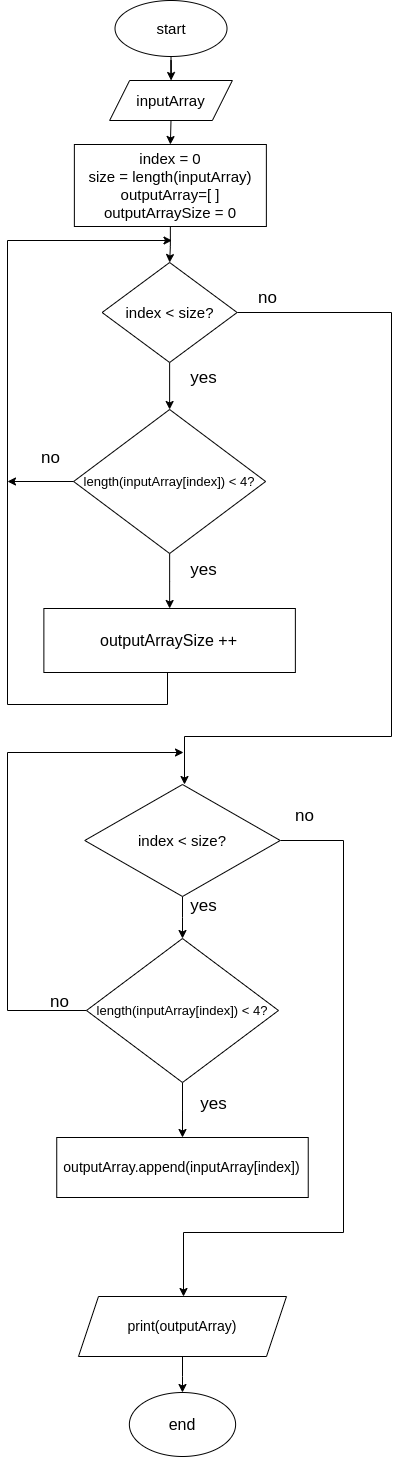

The diagram above was exported from draw.io. Its source (the exported page's mxGraphModel, read from the mxfile embedded in the PNG):
<mxGraphModel dx="2031" dy="1030" grid="1" gridSize="16" guides="1" tooltips="1" connect="1" arrows="1" fold="1" page="1" pageScale="1" pageWidth="827" pageHeight="1169" math="0" shadow="0">
  <root>
    <mxCell id="eFVckWpYMv6hSzfYTMLi-0" />
    <mxCell id="eFVckWpYMv6hSzfYTMLi-1" parent="eFVckWpYMv6hSzfYTMLi-0" />
    <mxCell id="OTGldHxFz44ZZM-ocDii-38" value="" style="edgeStyle=orthogonalEdgeStyle;rounded=0;orthogonalLoop=1;jettySize=auto;html=1;fontSize=14;" parent="eFVckWpYMv6hSzfYTMLi-1" source="OTGldHxFz44ZZM-ocDii-1" target="OTGldHxFz44ZZM-ocDii-3" edge="1">
      <mxGeometry relative="1" as="geometry" />
    </mxCell>
    <mxCell id="OTGldHxFz44ZZM-ocDii-1" value="start" style="ellipse;whiteSpace=wrap;html=1;fontSize=15;" parent="eFVckWpYMv6hSzfYTMLi-1" vertex="1">
      <mxGeometry x="155.51" y="32" width="112" height="56" as="geometry" />
    </mxCell>
    <mxCell id="OTGldHxFz44ZZM-ocDii-3" value="inputArray" style="shape=parallelogram;perimeter=parallelogramPerimeter;whiteSpace=wrap;html=1;fixedSize=1;fontSize=15;" parent="eFVckWpYMv6hSzfYTMLi-1" vertex="1">
      <mxGeometry x="150.12" y="112" width="122.75" height="40" as="geometry" />
    </mxCell>
    <mxCell id="OTGldHxFz44ZZM-ocDii-5" value="" style="edgeStyle=orthogonalEdgeStyle;rounded=0;orthogonalLoop=1;jettySize=auto;html=1;fontSize=13;" parent="eFVckWpYMv6hSzfYTMLi-1" source="OTGldHxFz44ZZM-ocDii-6" target="OTGldHxFz44ZZM-ocDii-9" edge="1">
      <mxGeometry relative="1" as="geometry" />
    </mxCell>
    <mxCell id="OTGldHxFz44ZZM-ocDii-6" value="index = 0&lt;br&gt;size = length(inputArray)&lt;br&gt;outputArray=[ ]&lt;br&gt;outputArraySize = 0" style="rounded=0;whiteSpace=wrap;html=1;fontSize=15;" parent="eFVckWpYMv6hSzfYTMLi-1" vertex="1">
      <mxGeometry x="114.87" y="176" width="192" height="82" as="geometry" />
    </mxCell>
    <mxCell id="OTGldHxFz44ZZM-ocDii-25" value="" style="edgeStyle=orthogonalEdgeStyle;rounded=0;orthogonalLoop=1;jettySize=auto;html=1;fontSize=13;" parent="eFVckWpYMv6hSzfYTMLi-1" source="OTGldHxFz44ZZM-ocDii-9" target="OTGldHxFz44ZZM-ocDii-23" edge="1">
      <mxGeometry relative="1" as="geometry" />
    </mxCell>
    <mxCell id="bmLjI9q2YjCJmoB_mOVU-30" value="" style="edgeStyle=orthogonalEdgeStyle;rounded=0;orthogonalLoop=1;jettySize=auto;html=1;fontSize=17;" edge="1" parent="eFVckWpYMv6hSzfYTMLi-1" source="OTGldHxFz44ZZM-ocDii-9">
      <mxGeometry relative="1" as="geometry">
        <mxPoint x="224" y="816" as="targetPoint" />
        <Array as="points">
          <mxPoint x="432" y="344" />
          <mxPoint x="432" y="768" />
          <mxPoint x="225" y="768" />
        </Array>
      </mxGeometry>
    </mxCell>
    <mxCell id="OTGldHxFz44ZZM-ocDii-9" value="index &amp;lt; size?" style="rhombus;whiteSpace=wrap;html=1;fontSize=15;" parent="eFVckWpYMv6hSzfYTMLi-1" vertex="1">
      <mxGeometry x="142.62" y="294" width="135" height="100" as="geometry" />
    </mxCell>
    <mxCell id="OTGldHxFz44ZZM-ocDii-29" value="" style="edgeStyle=orthogonalEdgeStyle;rounded=0;orthogonalLoop=1;jettySize=auto;html=1;fontSize=14;" parent="eFVckWpYMv6hSzfYTMLi-1" source="OTGldHxFz44ZZM-ocDii-13" target="OTGldHxFz44ZZM-ocDii-14" edge="1">
      <mxGeometry relative="1" as="geometry" />
    </mxCell>
    <mxCell id="OTGldHxFz44ZZM-ocDii-13" value="print(outputArray)" style="shape=parallelogram;perimeter=parallelogramPerimeter;whiteSpace=wrap;html=1;fixedSize=1;fontSize=14;" parent="eFVckWpYMv6hSzfYTMLi-1" vertex="1">
      <mxGeometry x="118.99" y="1328" width="208" height="60" as="geometry" />
    </mxCell>
    <mxCell id="OTGldHxFz44ZZM-ocDii-14" value="end" style="ellipse;whiteSpace=wrap;html=1;fontSize=16;" parent="eFVckWpYMv6hSzfYTMLi-1" vertex="1">
      <mxGeometry x="169.86" y="1424" width="106.25" height="64" as="geometry" />
    </mxCell>
    <mxCell id="OTGldHxFz44ZZM-ocDii-18" value="outputArray.append(inputArray[index])" style="rounded=0;whiteSpace=wrap;html=1;fontSize=14;" parent="eFVckWpYMv6hSzfYTMLi-1" vertex="1">
      <mxGeometry x="97.24" y="1169" width="251.5" height="60" as="geometry" />
    </mxCell>
    <mxCell id="OTGldHxFz44ZZM-ocDii-19" value="yes" style="text;html=1;align=center;verticalAlign=middle;resizable=0;points=[];autosize=1;strokeColor=none;fillColor=none;fontSize=13;" parent="eFVckWpYMv6hSzfYTMLi-1" vertex="1">
      <mxGeometry x="212" y="480" width="40" height="20" as="geometry" />
    </mxCell>
    <mxCell id="bmLjI9q2YjCJmoB_mOVU-14" value="" style="edgeStyle=orthogonalEdgeStyle;rounded=0;orthogonalLoop=1;jettySize=auto;html=1;" edge="1" parent="eFVckWpYMv6hSzfYTMLi-1" source="OTGldHxFz44ZZM-ocDii-23" target="bmLjI9q2YjCJmoB_mOVU-7">
      <mxGeometry relative="1" as="geometry" />
    </mxCell>
    <mxCell id="OTGldHxFz44ZZM-ocDii-23" value="length(inputArray[index]) &amp;lt; 4?" style="rhombus;whiteSpace=wrap;html=1;fontSize=13;" parent="eFVckWpYMv6hSzfYTMLi-1" vertex="1">
      <mxGeometry x="114.12" y="441" width="192" height="144" as="geometry" />
    </mxCell>
    <mxCell id="OTGldHxFz44ZZM-ocDii-35" value="" style="endArrow=classic;html=1;rounded=0;fontSize=14;exitX=0;exitY=0.5;exitDx=0;exitDy=0;" parent="eFVckWpYMv6hSzfYTMLi-1" source="OTGldHxFz44ZZM-ocDii-23" edge="1">
      <mxGeometry width="50" height="50" relative="1" as="geometry">
        <mxPoint x="336" y="706" as="sourcePoint" />
        <mxPoint x="48" y="513" as="targetPoint" />
      </mxGeometry>
    </mxCell>
    <mxCell id="OTGldHxFz44ZZM-ocDii-36" value="no" style="text;html=1;align=center;verticalAlign=middle;resizable=0;points=[];autosize=1;strokeColor=none;fillColor=none;fontSize=17;" parent="eFVckWpYMv6hSzfYTMLi-1" vertex="1">
      <mxGeometry x="66.87" y="474" width="48" height="32" as="geometry" />
    </mxCell>
    <mxCell id="bmLjI9q2YjCJmoB_mOVU-16" value="" style="edgeStyle=orthogonalEdgeStyle;rounded=0;orthogonalLoop=1;jettySize=auto;html=1;" edge="1" parent="eFVckWpYMv6hSzfYTMLi-1" source="bmLjI9q2YjCJmoB_mOVU-1" target="bmLjI9q2YjCJmoB_mOVU-4">
      <mxGeometry relative="1" as="geometry" />
    </mxCell>
    <mxCell id="bmLjI9q2YjCJmoB_mOVU-28" style="edgeStyle=orthogonalEdgeStyle;rounded=0;orthogonalLoop=1;jettySize=auto;html=1;fontSize=17;entryX=0.5;entryY=0;entryDx=0;entryDy=0;" edge="1" parent="eFVckWpYMv6hSzfYTMLi-1" source="bmLjI9q2YjCJmoB_mOVU-1" target="OTGldHxFz44ZZM-ocDii-13">
      <mxGeometry relative="1" as="geometry">
        <Array as="points">
          <mxPoint x="384" y="872" />
          <mxPoint x="384" y="1264" />
          <mxPoint x="224" y="1264" />
          <mxPoint x="224" y="1328" />
        </Array>
      </mxGeometry>
    </mxCell>
    <mxCell id="bmLjI9q2YjCJmoB_mOVU-2" value="&lt;font style=&quot;font-size: 17px;&quot;&gt;yes&lt;/font&gt;" style="text;html=1;align=center;verticalAlign=middle;resizable=0;points=[];autosize=1;strokeColor=none;fillColor=none;fontSize=13;" vertex="1" parent="eFVckWpYMv6hSzfYTMLi-1">
      <mxGeometry x="240" y="1034" width="48" height="32" as="geometry" />
    </mxCell>
    <mxCell id="bmLjI9q2YjCJmoB_mOVU-18" value="" style="edgeStyle=orthogonalEdgeStyle;rounded=0;orthogonalLoop=1;jettySize=auto;html=1;" edge="1" parent="eFVckWpYMv6hSzfYTMLi-1" source="bmLjI9q2YjCJmoB_mOVU-4" target="OTGldHxFz44ZZM-ocDii-18">
      <mxGeometry relative="1" as="geometry" />
    </mxCell>
    <mxCell id="bmLjI9q2YjCJmoB_mOVU-42" style="edgeStyle=orthogonalEdgeStyle;rounded=0;orthogonalLoop=1;jettySize=auto;html=1;fontSize=17;" edge="1" parent="eFVckWpYMv6hSzfYTMLi-1" source="bmLjI9q2YjCJmoB_mOVU-4">
      <mxGeometry relative="1" as="geometry">
        <mxPoint x="224" y="784" as="targetPoint" />
        <Array as="points">
          <mxPoint x="48" y="1042" />
          <mxPoint x="48" y="784" />
        </Array>
      </mxGeometry>
    </mxCell>
    <mxCell id="bmLjI9q2YjCJmoB_mOVU-4" value="length(inputArray[index]) &amp;lt; 4?" style="rhombus;whiteSpace=wrap;html=1;fontSize=13;" vertex="1" parent="eFVckWpYMv6hSzfYTMLi-1">
      <mxGeometry x="126.99000000000001" y="970" width="192" height="144" as="geometry" />
    </mxCell>
    <mxCell id="bmLjI9q2YjCJmoB_mOVU-6" value="yes" style="text;html=1;align=center;verticalAlign=middle;resizable=0;points=[];autosize=1;strokeColor=none;fillColor=none;fontSize=17;" vertex="1" parent="eFVckWpYMv6hSzfYTMLi-1">
      <mxGeometry x="229.62" y="1120" width="48" height="32" as="geometry" />
    </mxCell>
    <mxCell id="bmLjI9q2YjCJmoB_mOVU-15" value="" style="edgeStyle=orthogonalEdgeStyle;rounded=0;orthogonalLoop=1;jettySize=auto;html=1;exitX=0.5;exitY=1;exitDx=0;exitDy=0;" edge="1" parent="eFVckWpYMv6hSzfYTMLi-1" source="bmLjI9q2YjCJmoB_mOVU-7">
      <mxGeometry relative="1" as="geometry">
        <mxPoint x="225" y="751" as="sourcePoint" />
        <mxPoint x="212.5" y="272" as="targetPoint" />
        <Array as="points">
          <mxPoint x="210" y="688" />
          <mxPoint x="208" y="688" />
          <mxPoint x="208" y="736" />
          <mxPoint x="48" y="736" />
          <mxPoint x="48" y="272" />
        </Array>
      </mxGeometry>
    </mxCell>
    <mxCell id="bmLjI9q2YjCJmoB_mOVU-7" value="outputArraySize ++" style="rounded=0;whiteSpace=wrap;html=1;fontSize=16;" vertex="1" parent="eFVckWpYMv6hSzfYTMLi-1">
      <mxGeometry x="84.37" y="640" width="251.5" height="64" as="geometry" />
    </mxCell>
    <mxCell id="bmLjI9q2YjCJmoB_mOVU-23" value="no" style="text;html=1;align=center;verticalAlign=middle;resizable=0;points=[];autosize=1;strokeColor=none;fillColor=none;fontSize=17;" vertex="1" parent="eFVckWpYMv6hSzfYTMLi-1">
      <mxGeometry x="320.74" y="832" width="48" height="32" as="geometry" />
    </mxCell>
    <mxCell id="bmLjI9q2YjCJmoB_mOVU-27" value="" style="endArrow=classic;html=1;rounded=0;fontSize=17;exitX=0.5;exitY=1;exitDx=0;exitDy=0;entryX=0.5;entryY=0;entryDx=0;entryDy=0;" edge="1" parent="eFVckWpYMv6hSzfYTMLi-1" source="OTGldHxFz44ZZM-ocDii-3" target="OTGldHxFz44ZZM-ocDii-6">
      <mxGeometry width="50" height="50" relative="1" as="geometry">
        <mxPoint x="400" y="450" as="sourcePoint" />
        <mxPoint x="450" y="400" as="targetPoint" />
      </mxGeometry>
    </mxCell>
    <mxCell id="bmLjI9q2YjCJmoB_mOVU-35" value="no" style="text;html=1;align=center;verticalAlign=middle;resizable=0;points=[];autosize=1;strokeColor=none;fillColor=none;fontSize=17;" vertex="1" parent="eFVckWpYMv6hSzfYTMLi-1">
      <mxGeometry x="284" y="314" width="48" height="32" as="geometry" />
    </mxCell>
    <mxCell id="bmLjI9q2YjCJmoB_mOVU-36" value="yes" style="text;html=1;align=center;verticalAlign=middle;resizable=0;points=[];autosize=1;strokeColor=none;fillColor=none;fontSize=17;" vertex="1" parent="eFVckWpYMv6hSzfYTMLi-1">
      <mxGeometry x="220" y="394" width="48" height="32" as="geometry" />
    </mxCell>
    <mxCell id="bmLjI9q2YjCJmoB_mOVU-37" value="yes" style="text;html=1;align=center;verticalAlign=middle;resizable=0;points=[];autosize=1;strokeColor=none;fillColor=none;fontSize=17;" vertex="1" parent="eFVckWpYMv6hSzfYTMLi-1">
      <mxGeometry x="220" y="586" width="48" height="32" as="geometry" />
    </mxCell>
    <mxCell id="bmLjI9q2YjCJmoB_mOVU-1" value="index &amp;lt; size?" style="rhombus;whiteSpace=wrap;html=1;fontSize=15;" vertex="1" parent="eFVckWpYMv6hSzfYTMLi-1">
      <mxGeometry x="125.24" y="816" width="195.5" height="112" as="geometry" />
    </mxCell>
    <mxCell id="bmLjI9q2YjCJmoB_mOVU-43" value="no" style="text;html=1;align=center;verticalAlign=middle;resizable=0;points=[];autosize=1;strokeColor=none;fillColor=none;fontSize=17;" vertex="1" parent="eFVckWpYMv6hSzfYTMLi-1">
      <mxGeometry x="76" y="1018" width="48" height="32" as="geometry" />
    </mxCell>
    <mxCell id="bmLjI9q2YjCJmoB_mOVU-44" value="yes" style="text;html=1;align=center;verticalAlign=middle;resizable=0;points=[];autosize=1;strokeColor=none;fillColor=none;fontSize=17;" vertex="1" parent="eFVckWpYMv6hSzfYTMLi-1">
      <mxGeometry x="220" y="922" width="48" height="32" as="geometry" />
    </mxCell>
  </root>
</mxGraphModel>